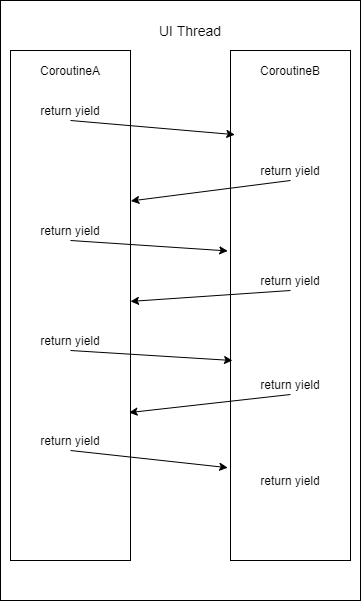

The diagram above was exported from draw.io. Its source (the exported page's mxGraphModel, read from the mxfile embedded in the PNG):
<mxGraphModel dx="782" dy="530" grid="1" gridSize="10" guides="1" tooltips="1" connect="1" arrows="1" fold="1" page="1" pageScale="1" pageWidth="1169" pageHeight="827" background="#ffffff" math="0" shadow="0">
  <root>
    <mxCell id="0" />
    <mxCell id="1" parent="0" />
    <mxCell id="F2PoSzzm_gwqhLYPtgA3-1" value="" style="rounded=0;whiteSpace=wrap;html=1;" parent="1" vertex="1">
      <mxGeometry x="80" y="40" width="360" height="600" as="geometry" />
    </mxCell>
    <mxCell id="F2PoSzzm_gwqhLYPtgA3-2" value="&lt;font style=&quot;font-size: 14px&quot;&gt;UI Thread&lt;/font&gt;" style="text;html=1;strokeColor=none;fillColor=none;align=center;verticalAlign=middle;whiteSpace=wrap;rounded=0;" parent="1" vertex="1">
      <mxGeometry x="220" y="50" width="100" height="40" as="geometry" />
    </mxCell>
    <mxCell id="F2PoSzzm_gwqhLYPtgA3-3" value="" style="rounded=0;whiteSpace=wrap;html=1;" parent="1" vertex="1">
      <mxGeometry x="90" y="90" width="120" height="510" as="geometry" />
    </mxCell>
    <mxCell id="F2PoSzzm_gwqhLYPtgA3-4" value="" style="rounded=0;whiteSpace=wrap;html=1;" parent="1" vertex="1">
      <mxGeometry x="310" y="90" width="120" height="510" as="geometry" />
    </mxCell>
    <mxCell id="F2PoSzzm_gwqhLYPtgA3-7" value="CoroutineA" style="text;html=1;strokeColor=none;fillColor=none;align=center;verticalAlign=middle;whiteSpace=wrap;rounded=0;" parent="1" vertex="1">
      <mxGeometry x="100" y="100" width="100" height="20" as="geometry" />
    </mxCell>
    <mxCell id="F2PoSzzm_gwqhLYPtgA3-8" value="CoroutineB" style="text;html=1;strokeColor=none;fillColor=none;align=center;verticalAlign=middle;whiteSpace=wrap;rounded=0;" parent="1" vertex="1">
      <mxGeometry x="320" y="100" width="100" height="20" as="geometry" />
    </mxCell>
    <mxCell id="F2PoSzzm_gwqhLYPtgA3-14" value="return yield" style="text;html=1;strokeColor=none;fillColor=none;align=center;verticalAlign=middle;whiteSpace=wrap;rounded=0;" parent="1" vertex="1">
      <mxGeometry x="100" y="140" width="100" height="20" as="geometry" />
    </mxCell>
    <mxCell id="F2PoSzzm_gwqhLYPtgA3-15" value="return yield" style="text;html=1;strokeColor=none;fillColor=none;align=center;verticalAlign=middle;whiteSpace=wrap;rounded=0;" parent="1" vertex="1">
      <mxGeometry x="320" y="200" width="100" height="20" as="geometry" />
    </mxCell>
    <mxCell id="F2PoSzzm_gwqhLYPtgA3-16" value="return yield" style="text;html=1;strokeColor=none;fillColor=none;align=center;verticalAlign=middle;whiteSpace=wrap;rounded=0;" parent="1" vertex="1">
      <mxGeometry x="100" y="260" width="100" height="20" as="geometry" />
    </mxCell>
    <mxCell id="F2PoSzzm_gwqhLYPtgA3-17" value="return yield" style="text;html=1;strokeColor=none;fillColor=none;align=center;verticalAlign=middle;whiteSpace=wrap;rounded=0;" parent="1" vertex="1">
      <mxGeometry x="320" y="310" width="100" height="20" as="geometry" />
    </mxCell>
    <mxCell id="F2PoSzzm_gwqhLYPtgA3-19" value="return yield" style="text;html=1;strokeColor=none;fillColor=none;align=center;verticalAlign=middle;whiteSpace=wrap;rounded=0;" parent="1" vertex="1">
      <mxGeometry x="100" y="370" width="100" height="20" as="geometry" />
    </mxCell>
    <mxCell id="F2PoSzzm_gwqhLYPtgA3-24" value="return yield" style="text;html=1;strokeColor=none;fillColor=none;align=center;verticalAlign=middle;whiteSpace=wrap;rounded=0;" parent="1" vertex="1">
      <mxGeometry x="320" y="414" width="100" height="20" as="geometry" />
    </mxCell>
    <mxCell id="F2PoSzzm_gwqhLYPtgA3-25" value="return yield" style="text;html=1;strokeColor=none;fillColor=none;align=center;verticalAlign=middle;whiteSpace=wrap;rounded=0;" parent="1" vertex="1">
      <mxGeometry x="100" y="470" width="100" height="20" as="geometry" />
    </mxCell>
    <mxCell id="F2PoSzzm_gwqhLYPtgA3-27" value="return yield" style="text;html=1;strokeColor=none;fillColor=none;align=center;verticalAlign=middle;whiteSpace=wrap;rounded=0;" parent="1" vertex="1">
      <mxGeometry x="320" y="510" width="100" height="20" as="geometry" />
    </mxCell>
    <mxCell id="F2PoSzzm_gwqhLYPtgA3-38" value="" style="endArrow=classic;html=1;exitX=0.5;exitY=1;exitDx=0;exitDy=0;entryX=0.036;entryY=0.165;entryDx=0;entryDy=0;entryPerimeter=0;" parent="1" source="F2PoSzzm_gwqhLYPtgA3-14" target="F2PoSzzm_gwqhLYPtgA3-4" edge="1">
      <mxGeometry width="50" height="50" relative="1" as="geometry">
        <mxPoint x="260" y="310" as="sourcePoint" />
        <mxPoint x="310" y="260" as="targetPoint" />
      </mxGeometry>
    </mxCell>
    <mxCell id="F2PoSzzm_gwqhLYPtgA3-40" value="" style="endArrow=classic;html=1;entryX=1.003;entryY=0.295;entryDx=0;entryDy=0;entryPerimeter=0;exitX=0.5;exitY=1;exitDx=0;exitDy=0;" parent="1" source="F2PoSzzm_gwqhLYPtgA3-15" target="F2PoSzzm_gwqhLYPtgA3-3" edge="1">
      <mxGeometry width="50" height="50" relative="1" as="geometry">
        <mxPoint x="270" y="310" as="sourcePoint" />
        <mxPoint x="310" y="260" as="targetPoint" />
      </mxGeometry>
    </mxCell>
    <mxCell id="F2PoSzzm_gwqhLYPtgA3-43" value="" style="endArrow=classic;html=1;exitX=0.5;exitY=1;exitDx=0;exitDy=0;entryX=-0.023;entryY=0.393;entryDx=0;entryDy=0;entryPerimeter=0;" parent="1" source="F2PoSzzm_gwqhLYPtgA3-16" target="F2PoSzzm_gwqhLYPtgA3-4" edge="1">
      <mxGeometry width="50" height="50" relative="1" as="geometry">
        <mxPoint x="260" y="350" as="sourcePoint" />
        <mxPoint x="310" y="300" as="targetPoint" />
      </mxGeometry>
    </mxCell>
    <mxCell id="F2PoSzzm_gwqhLYPtgA3-54" value="" style="endArrow=classic;html=1;exitX=0.5;exitY=1;exitDx=0;exitDy=0;" parent="1" source="F2PoSzzm_gwqhLYPtgA3-17" target="F2PoSzzm_gwqhLYPtgA3-3" edge="1">
      <mxGeometry width="50" height="50" relative="1" as="geometry">
        <mxPoint x="260" y="350" as="sourcePoint" />
        <mxPoint x="310" y="300" as="targetPoint" />
      </mxGeometry>
    </mxCell>
    <mxCell id="F2PoSzzm_gwqhLYPtgA3-64" value="" style="endArrow=classic;html=1;exitX=0.5;exitY=1;exitDx=0;exitDy=0;" parent="1" source="F2PoSzzm_gwqhLYPtgA3-19" edge="1">
      <mxGeometry width="50" height="50" relative="1" as="geometry">
        <mxPoint x="260" y="350" as="sourcePoint" />
        <mxPoint x="312" y="400" as="targetPoint" />
      </mxGeometry>
    </mxCell>
    <mxCell id="F2PoSzzm_gwqhLYPtgA3-65" value="" style="endArrow=classic;html=1;exitX=0.5;exitY=1;exitDx=0;exitDy=0;entryX=0.988;entryY=0.71;entryDx=0;entryDy=0;entryPerimeter=0;" parent="1" source="F2PoSzzm_gwqhLYPtgA3-24" target="F2PoSzzm_gwqhLYPtgA3-3" edge="1">
      <mxGeometry width="50" height="50" relative="1" as="geometry">
        <mxPoint x="260" y="350" as="sourcePoint" />
        <mxPoint x="310" y="300" as="targetPoint" />
      </mxGeometry>
    </mxCell>
    <mxCell id="F2PoSzzm_gwqhLYPtgA3-67" value="" style="endArrow=classic;html=1;exitX=0.5;exitY=1;exitDx=0;exitDy=0;entryX=-0.023;entryY=0.818;entryDx=0;entryDy=0;entryPerimeter=0;" parent="1" source="F2PoSzzm_gwqhLYPtgA3-25" target="F2PoSzzm_gwqhLYPtgA3-4" edge="1">
      <mxGeometry width="50" height="50" relative="1" as="geometry">
        <mxPoint x="260" y="350" as="sourcePoint" />
        <mxPoint x="310" y="300" as="targetPoint" />
      </mxGeometry>
    </mxCell>
  </root>
</mxGraphModel>